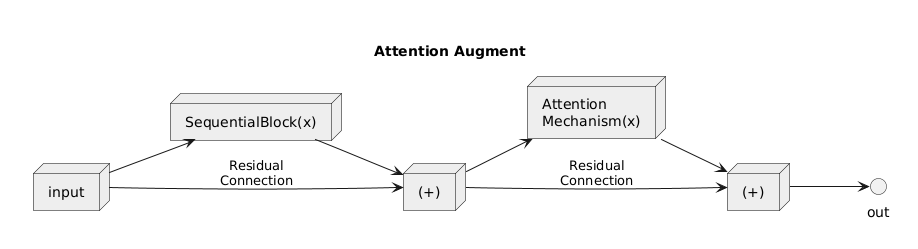

The diagram above was rendered by PlantUML. Its source (embedded in the PNG):
@startuml
label diagrams [

{{
title Attention Augment

skinparam backgroundColor #ffffff
skinparam node {
    BackgroundColor #eeeeee
    BorderColor #000000
    FontColor #000000
}

left to right direction

node "SequentialBlock(x)" as seqx
node "Attention\nMechanism(x)" as selfatt
node "(+)" as plus
node "(+)" as plus1
node "input" as input

input --> seqx
input --> plus : Residual\nConnection
seqx --> plus
plus --> selfatt
plus --> plus1 : Residual\nConnection
selfatt --> plus1
plus1 --> out
}}
]
@enduml